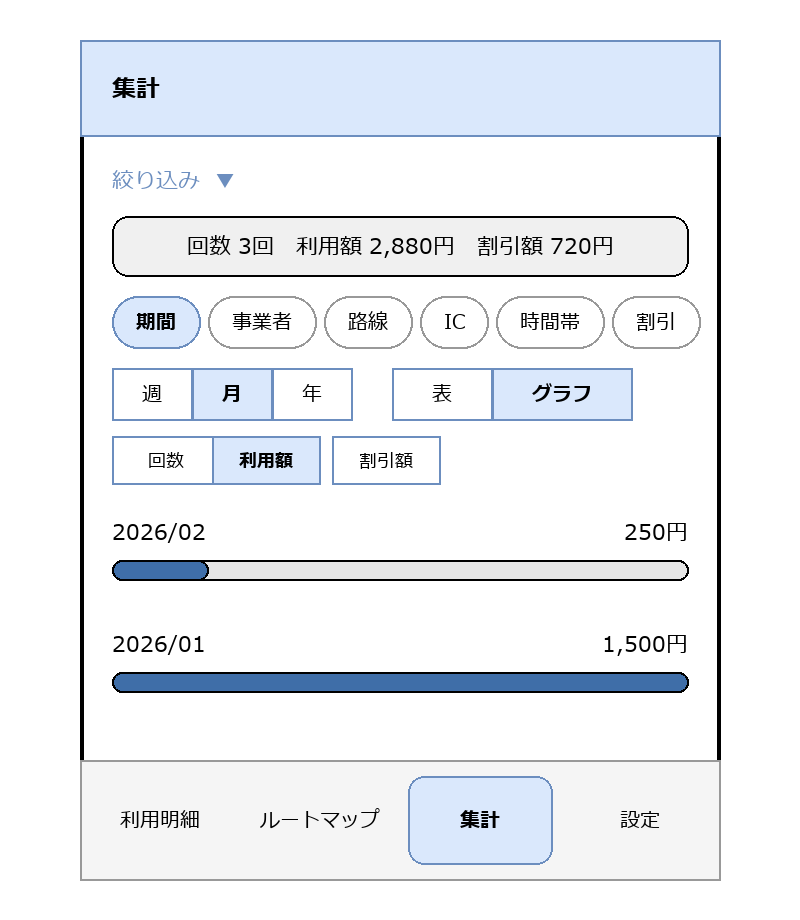

The diagram above was exported from draw.io. Its source (the exported page's mxGraphModel, read from the mxfile embedded in the PNG):
<mxGraphModel dx="800" dy="700" grid="1" gridSize="10" guides="1" tooltips="1" connect="1" arrows="1" fold="1" page="1" pageScale="1" pageWidth="400" pageHeight="700" math="0" shadow="0">
  <root>
    <mxCell id="0" />
    <mxCell id="1" parent="0" />
    <mxCell id="c1" value="" style="rounded=1;whiteSpace=wrap;html=1;arcSize=3;strokeWidth=2;" vertex="1" parent="1">
      <mxGeometry x="40" y="20" width="320" height="420" as="geometry" />
    </mxCell>
    <mxCell id="c2" value="集計" style="rounded=0;whiteSpace=wrap;html=1;align=left;spacingLeft=16;fontStyle=1;fillColor=#dae8fc;strokeColor=#6c8ebf;" vertex="1" parent="1">
      <mxGeometry x="40" y="20" width="320" height="48" as="geometry" />
    </mxCell>
    <mxCell id="c3" value="絞り込み  ▼" style="text;html=1;align=left;verticalAlign=middle;fontSize=11;fontColor=#6c8ebf;" vertex="1" parent="1">
      <mxGeometry x="56" y="76" width="288" height="28" as="geometry" />
    </mxCell>
    <mxCell id="c4" value="回数 3回　利用額 2,880円　割引額 720円" style="rounded=1;whiteSpace=wrap;html=1;arcSize=20;fillColor=#f0f0f0;strokeColor=none;fontSize=11;" vertex="1" parent="1">
      <mxGeometry x="56" y="108" width="288" height="30" as="geometry" />
    </mxCell>
    <mxCell id="c5" value="期間" style="rounded=1;whiteSpace=wrap;html=1;arcSize=50;fontSize=10;fillColor=#dae8fc;strokeColor=#6c8ebf;fontStyle=1;" vertex="1" parent="1">
      <mxGeometry x="56" y="148" width="44" height="26" as="geometry" />
    </mxCell>
    <mxCell id="c6" value="事業者" style="rounded=1;whiteSpace=wrap;html=1;arcSize=50;fontSize=10;fillColor=none;strokeColor=#999999;" vertex="1" parent="1">
      <mxGeometry x="104" y="148" width="54" height="26" as="geometry" />
    </mxCell>
    <mxCell id="c7" value="路線" style="rounded=1;whiteSpace=wrap;html=1;arcSize=50;fontSize=10;fillColor=none;strokeColor=#999999;" vertex="1" parent="1">
      <mxGeometry x="162" y="148" width="44" height="26" as="geometry" />
    </mxCell>
    <mxCell id="c8" value="IC" style="rounded=1;whiteSpace=wrap;html=1;arcSize=50;fontSize=10;fillColor=none;strokeColor=#999999;" vertex="1" parent="1">
      <mxGeometry x="210" y="148" width="34" height="26" as="geometry" />
    </mxCell>
    <mxCell id="c9" value="時間帯" style="rounded=1;whiteSpace=wrap;html=1;arcSize=50;fontSize=10;fillColor=none;strokeColor=#999999;" vertex="1" parent="1">
      <mxGeometry x="248" y="148" width="54" height="26" as="geometry" />
    </mxCell>
    <mxCell id="c10" value="割引" style="rounded=1;whiteSpace=wrap;html=1;arcSize=50;fontSize=10;fillColor=none;strokeColor=#999999;" vertex="1" parent="1">
      <mxGeometry x="306" y="148" width="44" height="26" as="geometry" />
    </mxCell>
    <mxCell id="c11" value="週" style="rounded=0;whiteSpace=wrap;html=1;fontSize=10;fillColor=none;strokeColor=#6c8ebf;" vertex="1" parent="1">
      <mxGeometry x="56" y="184" width="40" height="26" as="geometry" />
    </mxCell>
    <mxCell id="c12" value="月" style="rounded=0;whiteSpace=wrap;html=1;fontSize=10;fillColor=#dae8fc;strokeColor=#6c8ebf;fontStyle=1;" vertex="1" parent="1">
      <mxGeometry x="96" y="184" width="40" height="26" as="geometry" />
    </mxCell>
    <mxCell id="c13" value="年" style="rounded=0;whiteSpace=wrap;html=1;fontSize=10;fillColor=none;strokeColor=#6c8ebf;" vertex="1" parent="1">
      <mxGeometry x="136" y="184" width="40" height="26" as="geometry" />
    </mxCell>
    <mxCell id="c14" value="表" style="rounded=0;whiteSpace=wrap;html=1;fontSize=10;fillColor=none;strokeColor=#6c8ebf;" vertex="1" parent="1">
      <mxGeometry x="196" y="184" width="50" height="26" as="geometry" />
    </mxCell>
    <mxCell id="c15" value="グラフ" style="rounded=0;whiteSpace=wrap;html=1;fontSize=10;fillColor=#dae8fc;strokeColor=#6c8ebf;fontStyle=1;" vertex="1" parent="1">
      <mxGeometry x="246" y="184" width="70" height="26" as="geometry" />
    </mxCell>
    <mxCell id="c16" value="回数" style="rounded=0;whiteSpace=wrap;html=1;fontSize=9;fillColor=none;strokeColor=#6c8ebf;" vertex="1" parent="1">
      <mxGeometry x="56" y="218" width="54" height="24" as="geometry" />
    </mxCell>
    <mxCell id="c17" value="利用額" style="rounded=0;whiteSpace=wrap;html=1;fontSize=9;fillColor=#dae8fc;strokeColor=#6c8ebf;fontStyle=1;" vertex="1" parent="1">
      <mxGeometry x="106" y="218" width="54" height="24" as="geometry" />
    </mxCell>
    <mxCell id="c18" value="割引額" style="rounded=0;whiteSpace=wrap;html=1;fontSize=9;fillColor=none;strokeColor=#6c8ebf;" vertex="1" parent="1">
      <mxGeometry x="166" y="218" width="54" height="24" as="geometry" />
    </mxCell>
    <mxCell id="c19" value="2026/02" style="text;html=1;align=left;verticalAlign=middle;fontSize=11;" vertex="1" parent="1">
      <mxGeometry x="56" y="256" width="150" height="20" as="geometry" />
    </mxCell>
    <mxCell id="c20" value="250円" style="text;html=1;align=right;verticalAlign=middle;fontSize=11;" vertex="1" parent="1">
      <mxGeometry x="244" y="256" width="100" height="20" as="geometry" />
    </mxCell>
    <mxCell id="c21" value="" style="rounded=1;whiteSpace=wrap;html=1;arcSize=30;fillColor=#e6e6e6;strokeColor=none;" vertex="1" parent="1">
      <mxGeometry x="56" y="280" width="288" height="10" as="geometry" />
    </mxCell>
    <mxCell id="c22" value="" style="rounded=1;whiteSpace=wrap;html=1;arcSize=30;fillColor=#3f6ea8;strokeColor=none;" vertex="1" parent="1">
      <mxGeometry x="56" y="280" width="48" height="10" as="geometry" />
    </mxCell>
    <mxCell id="c23" value="2026/01" style="text;html=1;align=left;verticalAlign=middle;fontSize=11;" vertex="1" parent="1">
      <mxGeometry x="56" y="312" width="150" height="20" as="geometry" />
    </mxCell>
    <mxCell id="c24" value="1,500円" style="text;html=1;align=right;verticalAlign=middle;fontSize=11;" vertex="1" parent="1">
      <mxGeometry x="244" y="312" width="100" height="20" as="geometry" />
    </mxCell>
    <mxCell id="c25" value="" style="rounded=1;whiteSpace=wrap;html=1;arcSize=30;fillColor=#e6e6e6;strokeColor=none;" vertex="1" parent="1">
      <mxGeometry x="56" y="336" width="288" height="10" as="geometry" />
    </mxCell>
    <mxCell id="c26" value="" style="rounded=1;whiteSpace=wrap;html=1;arcSize=30;fillColor=#3f6ea8;strokeColor=none;" vertex="1" parent="1">
      <mxGeometry x="56" y="336" width="288" height="10" as="geometry" />
    </mxCell>
    <mxCell id="c27" value="" style="rounded=0;whiteSpace=wrap;html=1;fillColor=#f5f5f5;strokeColor=#999999;" vertex="1" parent="1">
      <mxGeometry x="40" y="380" width="320" height="60" as="geometry" />
    </mxCell>
    <mxCell id="c28" value="利用明細" style="rounded=1;whiteSpace=wrap;html=1;arcSize=40;fontSize=10;fillColor=none;strokeColor=#f5f5f5;" vertex="1" parent="1">
      <mxGeometry x="44" y="388" width="72" height="44" as="geometry" />
    </mxCell>
    <mxCell id="c29" value="ルートマップ" style="rounded=1;whiteSpace=wrap;html=1;arcSize=40;fontSize=10;fillColor=none;strokeColor=#f5f5f5;" vertex="1" parent="1">
      <mxGeometry x="124" y="388" width="72" height="44" as="geometry" />
    </mxCell>
    <mxCell id="c30" value="集計" style="rounded=1;whiteSpace=wrap;html=1;arcSize=40;fontSize=10;fillColor=#dae8fc;strokeColor=#6c8ebf;fontStyle=1;" vertex="1" parent="1">
      <mxGeometry x="204" y="388" width="72" height="44" as="geometry" />
    </mxCell>
    <mxCell id="c31" value="設定" style="rounded=1;whiteSpace=wrap;html=1;arcSize=40;fontSize=10;fillColor=none;strokeColor=#f5f5f5;" vertex="1" parent="1">
      <mxGeometry x="284" y="388" width="72" height="44" as="geometry" />
    </mxCell>
  </root>
</mxGraphModel>